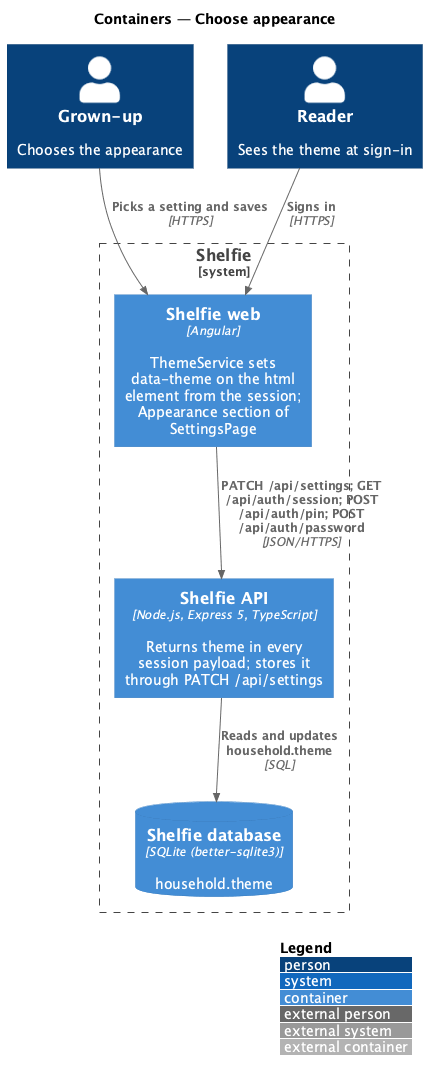

The diagram above was rendered by PlantUML. Its source (embedded in the PNG):
@startuml
!include <C4/C4_Container>
LAYOUT_WITH_LEGEND()
title Containers — Choose appearance

Person(grownUp, "Grown-up", "Chooses the appearance")
Person(reader, "Reader", "Sees the theme at sign-in")
System_Boundary(shelfie, "Shelfie") {
  Container(web, "Shelfie web", "Angular", "ThemeService sets data-theme on the html element from the session; Appearance section of SettingsPage")
  Container(api, "Shelfie API", "Node.js, Express 5, TypeScript", "Returns theme in every session payload; stores it through PATCH /api/settings")
  ContainerDb(db, "Shelfie database", "SQLite (better-sqlite3)", "household.theme")
}
Rel(grownUp, web, "Picks a setting and saves", "HTTPS")
Rel(reader, web, "Signs in", "HTTPS")
Rel(web, api, "PATCH /api/settings; GET /api/auth/session; POST /api/auth/pin; POST /api/auth/password", "JSON/HTTPS")
Rel(api, db, "Reads and updates household.theme", "SQL")
@enduml